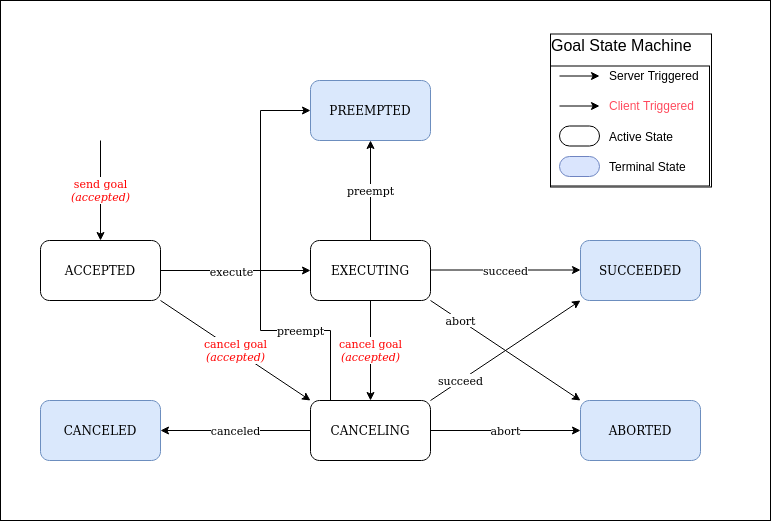

The diagram above was exported from draw.io. Its source (the exported page's mxGraphModel, read from the mxfile embedded in the PNG):
<mxGraphModel dx="1355" dy="1945" grid="1" gridSize="10" guides="1" tooltips="1" connect="1" arrows="1" fold="1" page="1" pageScale="1" pageWidth="827" pageHeight="1169" math="0" shadow="0">
  <root>
    <mxCell id="WIyWlLk6GJQsqaUBKTNV-0" />
    <mxCell id="WIyWlLk6GJQsqaUBKTNV-1" parent="WIyWlLk6GJQsqaUBKTNV-0" />
    <mxCell id="q5Gu1vh5Cy-Spry99EF5-0" value="" style="rounded=0;whiteSpace=wrap;html=1;strokeWidth=1;" parent="WIyWlLk6GJQsqaUBKTNV-1" vertex="1">
      <mxGeometry x="30" y="-20" width="770" height="520" as="geometry" />
    </mxCell>
    <mxCell id="q5Gu1vh5Cy-Spry99EF5-1" value="&lt;div&gt;ACCEPTED&lt;/div&gt;" style="rounded=1;whiteSpace=wrap;html=1;" parent="WIyWlLk6GJQsqaUBKTNV-1" vertex="1">
      <mxGeometry x="70" y="220" width="120" height="60" as="geometry" />
    </mxCell>
    <mxCell id="q5Gu1vh5Cy-Spry99EF5-2" value="preempt" style="edgeStyle=orthogonalEdgeStyle;rounded=0;orthogonalLoop=1;jettySize=auto;html=1;entryX=0.5;entryY=1;entryDx=0;entryDy=0;" parent="WIyWlLk6GJQsqaUBKTNV-1" source="q5Gu1vh5Cy-Spry99EF5-3" target="q5Gu1vh5Cy-Spry99EF5-18" edge="1">
      <mxGeometry relative="1" as="geometry" />
    </mxCell>
    <mxCell id="q5Gu1vh5Cy-Spry99EF5-3" value="EXECUTING" style="rounded=1;whiteSpace=wrap;html=1;" parent="WIyWlLk6GJQsqaUBKTNV-1" vertex="1">
      <mxGeometry x="340" y="220" width="120" height="60" as="geometry" />
    </mxCell>
    <mxCell id="YgAOFFoTCbBZL60hVWv8-0" value="preempt" style="edgeStyle=orthogonalEdgeStyle;rounded=0;orthogonalLoop=1;jettySize=auto;html=1;exitX=0.25;exitY=0;exitDx=0;exitDy=0;entryX=0;entryY=0.5;entryDx=0;entryDy=0;" edge="1" parent="WIyWlLk6GJQsqaUBKTNV-1" source="q5Gu1vh5Cy-Spry99EF5-4" target="q5Gu1vh5Cy-Spry99EF5-18">
      <mxGeometry x="-0.4762" relative="1" as="geometry">
        <Array as="points">
          <mxPoint x="360" y="380" />
          <mxPoint x="360" y="310" />
          <mxPoint x="290" y="310" />
          <mxPoint x="290" y="90" />
        </Array>
        <mxPoint as="offset" />
      </mxGeometry>
    </mxCell>
    <mxCell id="q5Gu1vh5Cy-Spry99EF5-4" value="CANCELING" style="rounded=1;whiteSpace=wrap;html=1;" parent="WIyWlLk6GJQsqaUBKTNV-1" vertex="1">
      <mxGeometry x="340" y="380" width="120" height="60" as="geometry" />
    </mxCell>
    <mxCell id="q5Gu1vh5Cy-Spry99EF5-5" value="SUCCEEDED" style="rounded=1;whiteSpace=wrap;html=1;fillColor=#dae8fc;strokeColor=#6c8ebf;" parent="WIyWlLk6GJQsqaUBKTNV-1" vertex="1">
      <mxGeometry x="610" y="220" width="120" height="60" as="geometry" />
    </mxCell>
    <mxCell id="q5Gu1vh5Cy-Spry99EF5-6" value="ABORTED" style="rounded=1;whiteSpace=wrap;html=1;fillColor=#dae8fc;strokeColor=#6c8ebf;" parent="WIyWlLk6GJQsqaUBKTNV-1" vertex="1">
      <mxGeometry x="610" y="380" width="120" height="60" as="geometry" />
    </mxCell>
    <mxCell id="q5Gu1vh5Cy-Spry99EF5-7" value="CANCELED" style="rounded=1;whiteSpace=wrap;html=1;fillColor=#dae8fc;strokeColor=#6c8ebf;" parent="WIyWlLk6GJQsqaUBKTNV-1" vertex="1">
      <mxGeometry x="70" y="380" width="120" height="60" as="geometry" />
    </mxCell>
    <mxCell id="q5Gu1vh5Cy-Spry99EF5-8" value="&lt;font color=&quot;#FF0000&quot;&gt;send goal&lt;br&gt;&lt;i&gt;(accepted)&lt;/i&gt;&lt;br&gt;&lt;/font&gt;" style="endArrow=classic;html=1;entryX=0.5;entryY=0;entryDx=0;entryDy=0;" parent="WIyWlLk6GJQsqaUBKTNV-1" target="q5Gu1vh5Cy-Spry99EF5-1" edge="1">
      <mxGeometry width="50" height="50" relative="1" as="geometry">
        <mxPoint x="130" y="120" as="sourcePoint" />
        <mxPoint x="140" y="140" as="targetPoint" />
      </mxGeometry>
    </mxCell>
    <mxCell id="q5Gu1vh5Cy-Spry99EF5-9" value="" style="endArrow=classic;html=1;exitX=1;exitY=0.5;exitDx=0;exitDy=0;entryX=0;entryY=0.5;entryDx=0;entryDy=0;" parent="WIyWlLk6GJQsqaUBKTNV-1" source="q5Gu1vh5Cy-Spry99EF5-1" target="q5Gu1vh5Cy-Spry99EF5-3" edge="1">
      <mxGeometry width="50" height="50" relative="1" as="geometry">
        <mxPoint x="200" y="280" as="sourcePoint" />
        <mxPoint x="250" y="230" as="targetPoint" />
      </mxGeometry>
    </mxCell>
    <mxCell id="q5Gu1vh5Cy-Spry99EF5-10" value="execute" style="edgeLabel;html=1;align=center;verticalAlign=middle;resizable=0;points=[];" parent="q5Gu1vh5Cy-Spry99EF5-9" vertex="1" connectable="0">
      <mxGeometry x="-0.3067" relative="1" as="geometry">
        <mxPoint x="18" as="offset" />
      </mxGeometry>
    </mxCell>
    <mxCell id="q5Gu1vh5Cy-Spry99EF5-11" value="succeed" style="endArrow=classic;html=1;exitX=1;exitY=0.5;exitDx=0;exitDy=0;entryX=0;entryY=0.5;entryDx=0;entryDy=0;" parent="WIyWlLk6GJQsqaUBKTNV-1" edge="1">
      <mxGeometry width="50" height="50" relative="1" as="geometry">
        <mxPoint x="460" y="249.5" as="sourcePoint" />
        <mxPoint x="610" y="249.5" as="targetPoint" />
      </mxGeometry>
    </mxCell>
    <mxCell id="q5Gu1vh5Cy-Spry99EF5-12" value="abort" style="endArrow=classic;html=1;entryX=0;entryY=0;entryDx=0;entryDy=0;" parent="WIyWlLk6GJQsqaUBKTNV-1" target="q5Gu1vh5Cy-Spry99EF5-6" edge="1">
      <mxGeometry x="-0.6" width="50" height="50" relative="1" as="geometry">
        <mxPoint x="460" y="280" as="sourcePoint" />
        <mxPoint x="450" y="300" as="targetPoint" />
        <mxPoint as="offset" />
      </mxGeometry>
    </mxCell>
    <mxCell id="q5Gu1vh5Cy-Spry99EF5-13" value="abort" style="endArrow=classic;html=1;exitX=1;exitY=0.5;exitDx=0;exitDy=0;entryX=0;entryY=0.5;entryDx=0;entryDy=0;" parent="WIyWlLk6GJQsqaUBKTNV-1" source="q5Gu1vh5Cy-Spry99EF5-4" target="q5Gu1vh5Cy-Spry99EF5-6" edge="1">
      <mxGeometry width="50" height="50" relative="1" as="geometry">
        <mxPoint x="390" y="420" as="sourcePoint" />
        <mxPoint x="440" y="370" as="targetPoint" />
      </mxGeometry>
    </mxCell>
    <mxCell id="q5Gu1vh5Cy-Spry99EF5-14" value="succeed" style="endArrow=classic;html=1;exitX=1;exitY=0;exitDx=0;exitDy=0;entryX=0;entryY=1;entryDx=0;entryDy=0;" parent="WIyWlLk6GJQsqaUBKTNV-1" source="q5Gu1vh5Cy-Spry99EF5-4" target="q5Gu1vh5Cy-Spry99EF5-5" edge="1">
      <mxGeometry x="-0.6" width="50" height="50" relative="1" as="geometry">
        <mxPoint x="390" y="420" as="sourcePoint" />
        <mxPoint x="440" y="370" as="targetPoint" />
        <mxPoint as="offset" />
      </mxGeometry>
    </mxCell>
    <mxCell id="q5Gu1vh5Cy-Spry99EF5-15" value="&lt;font color=&quot;#FF0000&quot;&gt;cancel goal&lt;br&gt;&lt;i&gt;(accepted)&lt;/i&gt;&lt;br&gt;&lt;/font&gt;" style="endArrow=classic;html=1;exitX=0.5;exitY=1;exitDx=0;exitDy=0;entryX=0.5;entryY=0;entryDx=0;entryDy=0;" parent="WIyWlLk6GJQsqaUBKTNV-1" source="q5Gu1vh5Cy-Spry99EF5-3" target="q5Gu1vh5Cy-Spry99EF5-4" edge="1">
      <mxGeometry width="50" height="50" relative="1" as="geometry">
        <mxPoint x="390" y="420" as="sourcePoint" />
        <mxPoint x="440" y="370" as="targetPoint" />
      </mxGeometry>
    </mxCell>
    <mxCell id="q5Gu1vh5Cy-Spry99EF5-16" value="&lt;font color=&quot;#FF0000&quot;&gt;cancel goal&lt;br&gt;&lt;i&gt;(accepted)&lt;/i&gt;&lt;br&gt;&lt;/font&gt;" style="endArrow=classic;html=1;entryX=0;entryY=0;entryDx=0;entryDy=0;" parent="WIyWlLk6GJQsqaUBKTNV-1" edge="1">
      <mxGeometry width="50" height="50" relative="1" as="geometry">
        <mxPoint x="190" y="280" as="sourcePoint" />
        <mxPoint x="340" y="380" as="targetPoint" />
      </mxGeometry>
    </mxCell>
    <mxCell id="q5Gu1vh5Cy-Spry99EF5-17" value="canceled" style="endArrow=classic;html=1;exitX=0;exitY=0.5;exitDx=0;exitDy=0;entryX=1;entryY=0.5;entryDx=0;entryDy=0;" parent="WIyWlLk6GJQsqaUBKTNV-1" source="q5Gu1vh5Cy-Spry99EF5-4" target="q5Gu1vh5Cy-Spry99EF5-7" edge="1">
      <mxGeometry width="50" height="50" relative="1" as="geometry">
        <mxPoint x="390" y="420" as="sourcePoint" />
        <mxPoint x="440" y="370" as="targetPoint" />
      </mxGeometry>
    </mxCell>
    <mxCell id="q5Gu1vh5Cy-Spry99EF5-18" value="&lt;div&gt;PREEMPTED&lt;/div&gt;" style="rounded=1;whiteSpace=wrap;html=1;fillColor=#dae8fc;strokeColor=#6c8ebf;" parent="WIyWlLk6GJQsqaUBKTNV-1" vertex="1">
      <mxGeometry x="340" y="60" width="120" height="60" as="geometry" />
    </mxCell>
    <mxCell id="q5Gu1vh5Cy-Spry99EF5-19" value="" style="shape=image;imageAspect=0;aspect=fixed;verticalLabelPosition=bottom;verticalAlign=top;image=data:image/png,(base64 omitted: 12712 chars);strokeWidth=1;imageBorder=#000000;" parent="WIyWlLk6GJQsqaUBKTNV-1" vertex="1">
      <mxGeometry x="580" y="13.5" width="161" height="153" as="geometry" />
    </mxCell>
  </root>
</mxGraphModel>